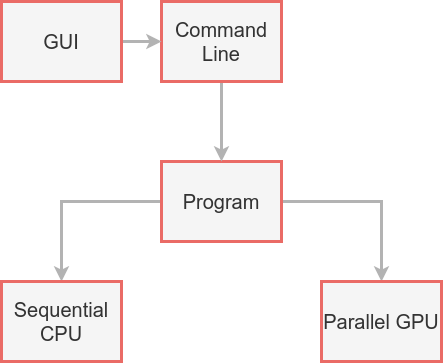

The diagram above was exported from draw.io. Its source (the exported page's mxGraphModel, read from the mxfile embedded in the PNG):
<mxGraphModel dx="1929" dy="1000" grid="1" gridSize="10" guides="1" tooltips="1" connect="1" arrows="1" fold="1" page="1" pageScale="1" pageWidth="827" pageHeight="1169" math="0" shadow="0">
  <root>
    <mxCell id="0" />
    <mxCell id="1" parent="0" />
    <mxCell id="2" style="edgeStyle=orthogonalEdgeStyle;rounded=0;orthogonalLoop=1;jettySize=auto;html=1;entryX=0.5;entryY=0;entryDx=0;entryDy=0;strokeColor=#B3B3B3;strokeWidth=3;" edge="1" source="4" target="10" parent="1">
      <mxGeometry relative="1" as="geometry" />
    </mxCell>
    <mxCell id="3" style="edgeStyle=orthogonalEdgeStyle;rounded=0;orthogonalLoop=1;jettySize=auto;html=1;entryX=0.5;entryY=0;entryDx=0;entryDy=0;strokeColor=#B3B3B3;strokeWidth=3;" edge="1" source="4" target="9" parent="1">
      <mxGeometry relative="1" as="geometry" />
    </mxCell>
    <mxCell id="4" value="&lt;font style=&quot;font-size: 20px&quot;&gt;Program&lt;/font&gt;" style="rounded=0;whiteSpace=wrap;html=1;fillColor=#f5f5f5;strokeColor=#EA6B66;fontColor=#333333;strokeWidth=3;" vertex="1" parent="1">
      <mxGeometry x="360" y="280" width="120" height="80" as="geometry" />
    </mxCell>
    <mxCell id="5" style="edgeStyle=orthogonalEdgeStyle;rounded=0;orthogonalLoop=1;jettySize=auto;html=1;entryX=0.5;entryY=0;entryDx=0;entryDy=0;strokeColor=#B3B3B3;strokeWidth=3;" edge="1" source="6" target="4" parent="1">
      <mxGeometry relative="1" as="geometry" />
    </mxCell>
    <mxCell id="6" value="&lt;font style=&quot;font-size: 20px&quot;&gt;Command Line&lt;/font&gt;" style="rounded=0;whiteSpace=wrap;html=1;fillColor=#f5f5f5;strokeColor=#EA6B66;fontColor=#333333;strokeWidth=3;" vertex="1" parent="1">
      <mxGeometry x="360" y="120" width="120" height="80" as="geometry" />
    </mxCell>
    <mxCell id="7" style="edgeStyle=orthogonalEdgeStyle;rounded=0;orthogonalLoop=1;jettySize=auto;html=1;strokeWidth=3;strokeColor=#B3B3B3;" edge="1" source="8" target="6" parent="1">
      <mxGeometry relative="1" as="geometry">
        <mxPoint x="510" y="290" as="targetPoint" />
      </mxGeometry>
    </mxCell>
    <mxCell id="8" value="&lt;font style=&quot;font-size: 20px&quot;&gt;GUI&lt;/font&gt;" style="rounded=0;whiteSpace=wrap;html=1;fillColor=#f5f5f5;strokeColor=#EA6B66;fontColor=#333333;strokeWidth=3;" vertex="1" parent="1">
      <mxGeometry x="200" y="120" width="120" height="80" as="geometry" />
    </mxCell>
    <mxCell id="9" value="&lt;font style=&quot;font-size: 20px&quot;&gt;Sequential CPU&lt;/font&gt;" style="rounded=0;whiteSpace=wrap;html=1;fillColor=#f5f5f5;strokeColor=#EA6B66;fontColor=#333333;strokeWidth=3;" vertex="1" parent="1">
      <mxGeometry x="200" y="400" width="120" height="80" as="geometry" />
    </mxCell>
    <mxCell id="10" value="&lt;span style=&quot;font-size: 20px&quot;&gt;Parallel GPU&lt;/span&gt;" style="rounded=0;whiteSpace=wrap;html=1;fillColor=#f5f5f5;strokeColor=#EA6B66;fontColor=#333333;strokeWidth=3;" vertex="1" parent="1">
      <mxGeometry x="520" y="400" width="120" height="80" as="geometry" />
    </mxCell>
  </root>
</mxGraphModel>